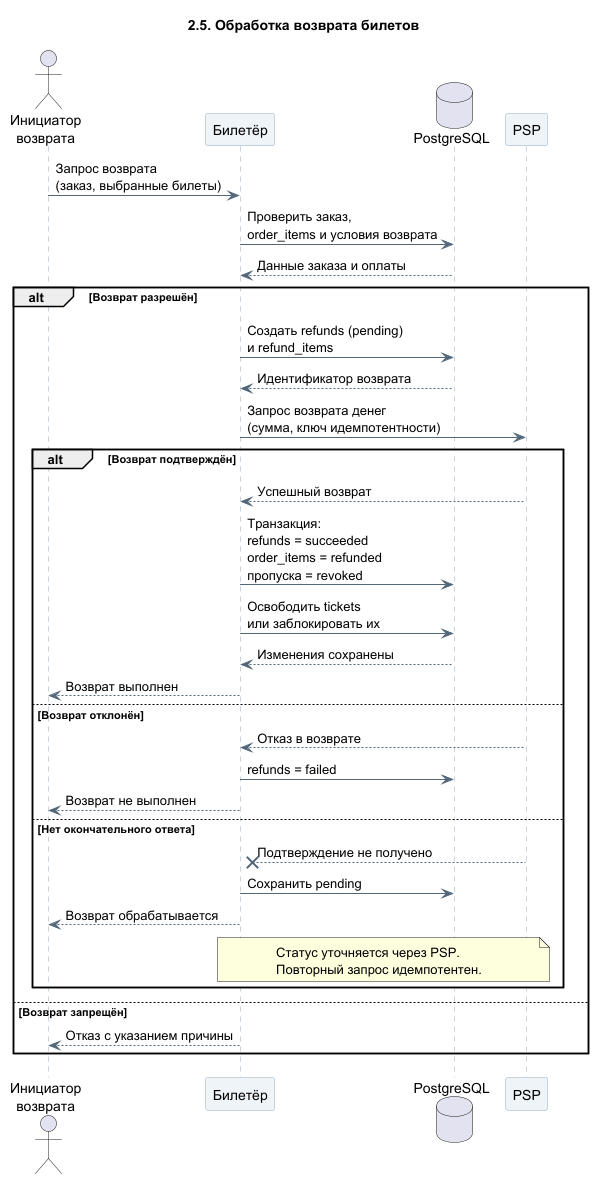

The diagram above was rendered by PlantUML. Its source (embedded in the PNG):
@startuml
title 2.5. Обработка возврата билетов

skinparam backgroundColor white
skinparam shadowing false
skinparam defaultFontName SansSerif
skinparam sequence {
  ArrowColor #52677A
  LifeLineBorderColor #8FA8BD
  ParticipantBackgroundColor #EEF4F8
  ParticipantBorderColor #8FA8BD
}

actor "Инициатор\nвозврата" as User
participant "Билетёр" as App
database "PostgreSQL" as DB
participant "PSP" as PSP

User -> App : Запрос возврата\n(заказ, выбранные билеты)

App -> DB : Проверить заказ,\norder_items и условия возврата
DB --> App : Данные заказа и оплаты

alt Возврат разрешён
    App -> DB : Создать refunds (pending)\nи refund_items
    DB --> App : Идентификатор возврата

    App -> PSP : Запрос возврата денег\n(сумма, ключ идемпотентности)

    alt Возврат подтверждён
        PSP --> App : Успешный возврат

        App -> DB : Транзакция:\nrefunds = succeeded\norder_items = refunded\nпропуска = revoked
        App -> DB : Освободить tickets\nили заблокировать их
        DB --> App : Изменения сохранены

        App --> User : Возврат выполнен

    else Возврат отклонён
        PSP --> App : Отказ в возврате
        App -> DB : refunds = failed
        App --> User : Возврат не выполнен

    else Нет окончательного ответа
        PSP --x App : Подтверждение не получено
        App -> DB : Сохранить pending
        App --> User : Возврат обрабатывается
        note over App, PSP
        Статус уточняется через PSP.
        Повторный запрос идемпотентен.
        end note
    end

else Возврат запрещён
    App --> User : Отказ с указанием причины
end

@enduml